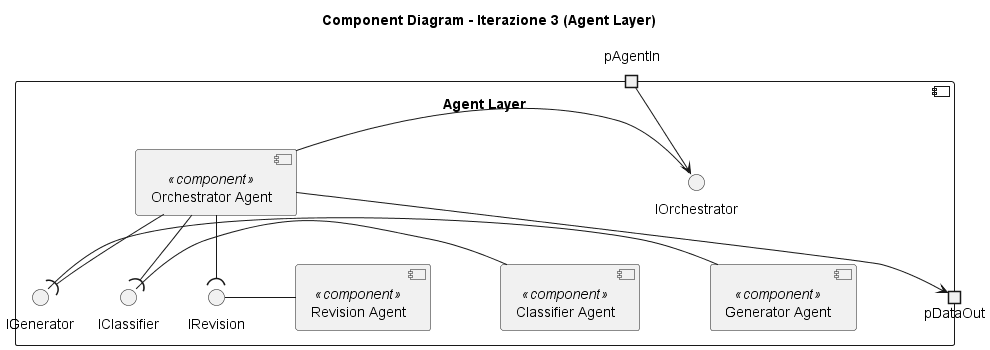

The diagram above was rendered by PlantUML. Its source (embedded in the PNG):
@startuml
skinparam componentStyle uml2
top to bottom direction
skinparam nodesep 70
skinparam ranksep 50

title Component Diagram - Iterazione 3 (Agent Layer)

component "Agent Layer" {

    portin  pAgentIn
    portout pDataOut

    component [Orchestrator Agent] <<component>> as Orch
    component [Classifier Agent]   <<component>> as Classifier
    component [Generator Agent]    <<component>> as Generator
    component [Revision Agent]     <<component>> as Revision

    interface "IOrchestrator" as IOrch
    interface "IClassifier"   as IClassif
    interface "IGenerator"    as IGen
    interface "IRevision"     as IRev

    ' ─── Ingresso dal Gateway ─────────────────────────────────
    pAgentIn --> IOrch
    IOrch     -  Orch

    ' ─── Orchestrator → Classifier ────────────────────────────
    Orch     --( IClassif
    IClassif  -  Classifier

    ' ─── Orchestrator → Generator ─────────────────────────────
    Orch  --( IGen
    IGen   -  Generator

    ' ─── Orchestrator → Revision ──────────────────────────────
    Orch  --( IRev
    IRev   -  Revision

    ' ─── Orchestrator → Data Tier ─────────────────────────────
    Orch --> pDataOut
}

@enduml